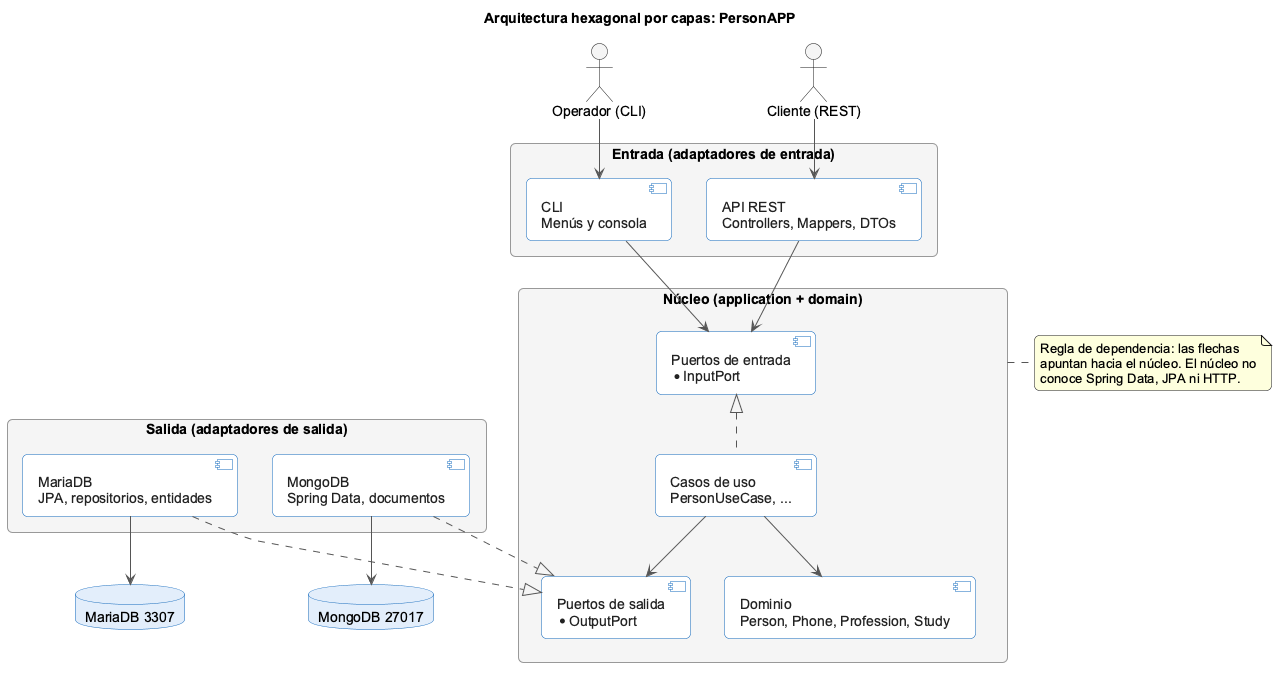

The diagram above was rendered by PlantUML. Its source (embedded in the PNG):
@startuml 08_arquitectura_capas
title Arquitectura hexagonal por capas: PersonAPP

skinparam defaultFontName Arial
skinparam shadowing false
skinparam roundCorner 10
skinparam packageStyle rectangle
skinparam package {
  BorderColor #999999
  BackgroundColor #F5F5F5
  FontColor #333333
  FontStyle bold
}
skinparam component {
  BackgroundColor #FFFFFF
  BorderColor #1168BD
  FontColor #222222
}
skinparam database {
  BackgroundColor #E3EEFB
  BorderColor #1168BD
}
skinparam ArrowColor #555555

actor "Operador (CLI)" as cli
actor "Cliente (REST)" as rest

package "Entrada (adaptadores de entrada)" as entrada {
  component "API REST\nControllers, Mappers, DTOs" as api
  component "CLI\nMenús y consola" as consola
}

package "Núcleo (application + domain)" as nucleo {
  component "Puertos de entrada\n*InputPort" as pin
  component "Casos de uso\nPersonUseCase, ..." as uc
  component "Puertos de salida\n*OutputPort" as pout
  component "Dominio\nPerson, Phone, Profession, Study" as dom
}

package "Salida (adaptadores de salida)" as salida {
  component "MariaDB\nJPA, repositorios, entidades" as maria
  component "MongoDB\nSpring Data, documentos" as mongoA
}

database "MariaDB 3307" as dbm
database "MongoDB 27017" as dbmo

cli --> consola
rest --> api
api --> pin
consola --> pin
pin <|.. uc
uc --> pout
uc --> dom
maria ..|> pout
mongoA ..|> pout
maria --> dbm
mongoA --> dbmo

note right of nucleo
  Regla de dependencia: las flechas
  apuntan hacia el núcleo. El núcleo no
  conoce Spring Data, JPA ni HTTP.
end note
@enduml